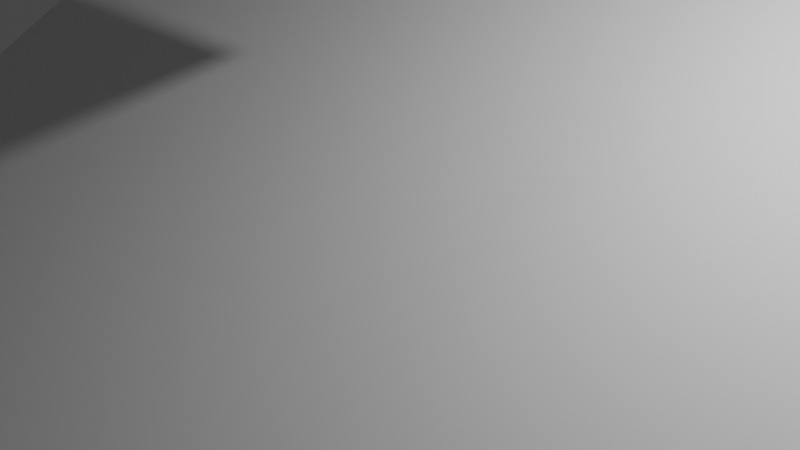 # Source: Rigid_Physics.blend  (saved by Blender 3.1.7; exported with 4.5.12 LTS)
import bpy
from mathutils import Matrix  # noqa: F401  (used for matrix-valued properties, if any)

bpy.ops.wm.read_factory_settings(use_empty=True)
scene = bpy.context.scene
scene.name = 'Scene'

# ---- collections
col_collection = bpy.data.collections.new('Collection'); scene.collection.children.link(col_collection)

# ---- world
world_world = bpy.data.worlds.new('World'); scene.world = world_world
world_world.use_nodes = True; world_world.node_tree.nodes.clear()
_N = world_world.node_tree.nodes; _L = world_world.node_tree.links
n0 = _N.new('ShaderNodeOutputWorld'); n0.name = 'World Output'; n0.location = (300, 300)
n1 = _N.new('ShaderNodeBackground'); n1.name = 'Background'; n1.location = (10, 300)
n1.inputs[0].default_value = (0.05088, 0.05088, 0.05088, 1.0)
_L.new(n1.outputs[0], n0.inputs[0])
n0.is_active_output = True
world_world.color = (0.05088, 0.05088, 0.05088)
world_world.use_sun_shadow = False
world_world.sun_shadow_jitter_overblur = 0.0

# ---- cameras
cam_camera = bpy.data.cameras.new('Camera')
cam_camera.clip_end = 100.0
cam_camera.ortho_scale = 7.314

# ---- lights
light_light = bpy.data.lights.new('Light', 'POINT')
light_light.transmission_factor = 0.0
light_light.energy = 1000.0
light_light.shadow_soft_size = 0.1
light_light.shadow_maximum_resolution = 0.006
light_light.use_absolute_resolution = True

# ---- meshes
me_cube_001 = bpy.data.meshes.new('Cube.001')
me_cube_001.from_pydata([(-1.0, -1.0, -1.0), (-1.0, -1.0, 1.0), (-1.0, 1.0, -1.0), (-1.0, 1.0, 1.0), (1.0, -1.0, -1.0), (1.0, -1.0, 1.0), (1.0, 1.0, -1.0), (1.0, 1.0, 1.0)], [], [(0, 1, 3, 2), (2, 3, 7, 6), (6, 7, 5, 4), (4, 5, 1, 0), (2, 6, 4, 0), (7, 3, 1, 5)])
_uv = me_cube_001.uv_layers.new(name='UVMap')
_uv.uv.foreach_set('vector', [0.375, 0.0, 0.625, 0.0, 0.625, 0.25, 0.375, 0.25, 0.375, 0.25, 0.625, 0.25, 0.625, 0.5, 0.375, 0.5, 0.375, 0.5, 0.625, 0.5, 0.625, 0.75, 0.375, 0.75, 0.375, 0.75, 0.625, 0.75, 0.625, 1.0, 0.375, 1.0, 0.125, 0.5, 0.375, 0.5, 0.375, 0.75, 0.125, 0.75, 0.625, 0.5, 0.875, 0.5, 0.875, 0.75, 0.625, 0.75])
me_cube_001.use_remesh_fix_poles = True
me_cube_001.use_remesh_preserve_attributes = False
me_cube_001.update()
me_plane = bpy.data.meshes.new('Plane')
me_plane.from_pydata([(-1.0, -1.0, 0.0), (1.0, -1.0, 0.0), (-1.0, 1.0, 0.0), (1.0, 1.0, 0.0)], [], [(0, 1, 3, 2)])
_uv = me_plane.uv_layers.new(name='UVMap')
_uv.uv.foreach_set('vector', [0.0, 0.0, 1.0, 0.0, 1.0, 1.0, 0.0, 1.0])
me_plane.use_remesh_fix_poles = True
me_plane.use_remesh_preserve_attributes = False
me_plane.update()
me_cube_002 = bpy.data.meshes.new('Cube.002')
me_cube_002.from_pydata([(-1.0, -1.0, -1.0), (-1.0, -1.0, 1.0), (-1.0, 1.0, -1.0), (-1.0, 1.0, 1.0), (1.0, -1.0, -1.0), (1.0, -1.0, 1.0), (1.0, 1.0, -1.0), (1.0, 1.0, 1.0)], [], [(0, 1, 3, 2), (2, 3, 7, 6), (6, 7, 5, 4), (4, 5, 1, 0), (2, 6, 4, 0), (7, 3, 1, 5)])
_uv = me_cube_002.uv_layers.new(name='UVMap')
_uv.uv.foreach_set('vector', [0.375, 0.0, 0.625, 0.0, 0.625, 0.25, 0.375, 0.25, 0.375, 0.25, 0.625, 0.25, 0.625, 0.5, 0.375, 0.5, 0.375, 0.5, 0.625, 0.5, 0.625, 0.75, 0.375, 0.75, 0.375, 0.75, 0.625, 0.75, 0.625, 1.0, 0.375, 1.0, 0.125, 0.5, 0.375, 0.5, 0.375, 0.75, 0.125, 0.75, 0.625, 0.5, 0.875, 0.5, 0.875, 0.75, 0.625, 0.75])
me_cube_002.use_remesh_fix_poles = True
me_cube_002.use_remesh_preserve_attributes = False
me_cube_002.update()
me_plane_001 = bpy.data.meshes.new('Plane.001')
me_plane_001.from_pydata([(-1.0, -1.0, 0.0), (1.0, -1.0, 0.0), (-1.0, 1.0, 0.0), (1.0, 1.0, 0.0)], [], [(0, 1, 3, 2)])
_uv = me_plane_001.uv_layers.new(name='UVMap')
_uv.uv.foreach_set('vector', [0.0, 0.0, 1.0, 0.0, 1.0, 1.0, 0.0, 1.0])
me_plane_001.use_remesh_fix_poles = True
me_plane_001.use_remesh_preserve_attributes = False
me_plane_001.update()
me_plane_002 = bpy.data.meshes.new('Plane.002')
me_plane_002.from_pydata([(-1.0, -1.0, 0.0), (1.0, -1.0, 0.0), (-1.0, 1.0, 0.0), (1.0, 1.0, 0.0)], [], [(0, 1, 3, 2)])
_uv = me_plane_002.uv_layers.new(name='UVMap')
_uv.uv.foreach_set('vector', [0.0, 0.0, 1.0, 0.0, 1.0, 1.0, 0.0, 1.0])
me_plane_002.use_remesh_fix_poles = True
me_plane_002.use_remesh_preserve_attributes = False
me_plane_002.update()

# ---- objects
ob_light = bpy.data.objects.new('Light', light_light)
ob_camera = bpy.data.objects.new('Camera', cam_camera)
ob_cube = bpy.data.objects.new('Cube', me_cube_001)
ob_plane = bpy.data.objects.new('Plane', me_plane)
ob_cube_001 = bpy.data.objects.new('Cube.001', me_cube_002)
ob_plane_001 = bpy.data.objects.new('Plane.001', me_plane_001)
ob_plane_002 = bpy.data.objects.new('Plane.002', me_plane_002)

# ---- transforms, parenting, visibility, modifiers, constraints
ob_light.location = (4.076, 1.005, 5.904)
ob_light.rotation_euler = (0.6503, 0.05522, 1.866)
ob_light.lock_rotations_4d = False
ob_light.empty_display_type = 'ARROWS'
ob_light.color = (0.0, 0.0, 0.0, 0.0)
ob_light.lineart.crease_threshold = 0.0
ob_camera.location = (7.359, -6.926, 4.958)
ob_camera.rotation_euler = (1.109, 0.0, 0.8149)
ob_camera.lock_rotations_4d = False
ob_camera.empty_display_type = 'ARROWS'
ob_camera.color = (0.0, 0.0, 0.0, 0.0)
ob_camera.display_type = 'WIRE'
ob_camera.lineart.crease_threshold = 0.0
ob_cube.location = (0.0, 0.0, 4.897)
ob_plane.location = (0.0, 0.0, 0.0)
ob_plane.rotation_euler = (0.5159, -0.0, 0.0)
ob_plane.scale = (8.417, 8.417, 8.417)
ob_cube_001.location = (-0.6368, -0.3811, 7.856)
ob_cube_001.rotation_euler = (-0.3934, -0.6707, -0.8876)
ob_plane_001.location = (0.0, -8.875, -9.574)
ob_plane_001.scale = (9.518, 9.518, 9.518)
ob_plane_002.location = (0.0, -21.3, -17.15)
ob_plane_002.scale = (9.518, 9.518, 9.518)

# ---- collection membership
col_collection.objects.link(ob_light)
col_collection.objects.link(ob_camera)
col_collection.objects.link(ob_cube)
col_collection.objects.link(ob_plane)
col_collection.objects.link(ob_cube_001)
col_collection.objects.link(ob_plane_001)
col_collection.objects.link(ob_plane_002)

# ---- scene / render settings (as saved in the file)
scene.camera = ob_camera
scene.frame_start = 1; scene.frame_end = 250; scene.frame_set(1)
scene.render.engine = 'CYCLES'
scene.cycles.sampling_pattern = 'TABULATED_SOBOL'
scene.cycles.use_light_tree = False
scene.view_settings.view_transform = 'Filmic'
bpy.context.view_layer.update()
